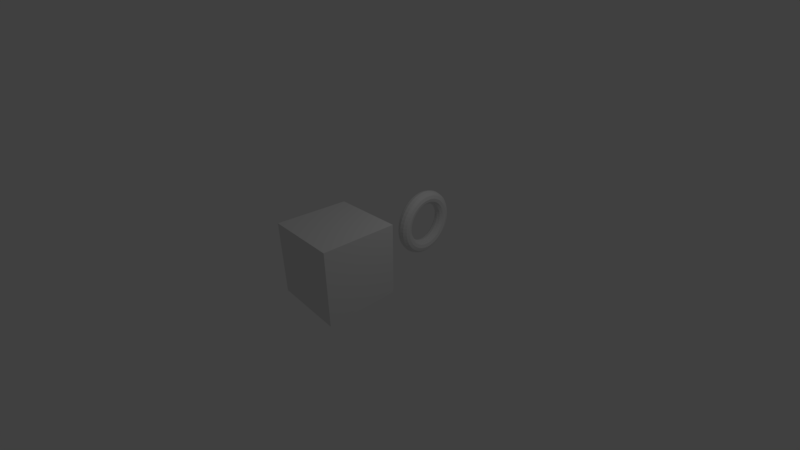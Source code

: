 # Source: logic_tests.blend  (saved by Blender 2.79.1; exported with 4.5.12 LTS)
import bpy
from mathutils import Matrix  # noqa: F401  (used for matrix-valued properties, if any)

bpy.ops.wm.read_factory_settings(use_empty=True)
scene = bpy.context.scene
scene.name = 'Scene'

# ---- collections
col_collection_1 = bpy.data.collections.new('Collection 1'); scene.collection.children.link(col_collection_1)
col_collection_1.hide_render = True
col_collection_1.hide_viewport = True
col_collection_2 = bpy.data.collections.new('Collection 2'); scene.collection.children.link(col_collection_2)
col_collection_2.hide_render = True
col_collection_2.hide_viewport = True
col_collection_3 = bpy.data.collections.new('Collection 3'); scene.collection.children.link(col_collection_3)
col_collection_3.hide_render = True
col_collection_3.hide_viewport = True
col_collection_4 = bpy.data.collections.new('Collection 4'); scene.collection.children.link(col_collection_4)
col_collection_4.hide_render = True
col_collection_4.hide_viewport = True
col_collection_5 = bpy.data.collections.new('Collection 5'); scene.collection.children.link(col_collection_5)

# ---- materials (node trees are filled in below, after node groups)
mat_material = bpy.data.materials.new('Material')
mat_material.alpha_threshold = 0.0
mat_material.roughness = 0.5
mat_material.line_color = (0.0, 0.0, 0.0, 1.0)

# ---- material node trees
mat_material.use_nodes = True; mat_material.node_tree.nodes.clear()
_N = mat_material.node_tree.nodes; _L = mat_material.node_tree.links
n0 = _N.new('ShaderNodeOutputMaterial'); n0.name = 'Material Output'; n0.location = (300, 300)
n1 = _N.new('ShaderNodeBsdfDiffuse'); n1.name = 'Diffuse BSDF'; n1.location = (10, 300)
n2 = _N.new('ShaderNodeMath'); n2.name = 'Math'; n2.location = (-330, 270)
_L.new(n1.outputs[0], n0.inputs[0])
n0.is_active_output = True

# ---- world
world_world = bpy.data.worlds.new('World'); scene.world = world_world
world_world.use_nodes = True; world_world.node_tree.nodes.clear()
_N = world_world.node_tree.nodes; _L = world_world.node_tree.links
n0 = _N.new('ShaderNodeOutputWorld'); n0.name = 'World Output'; n0.location = (300, 300)
n1 = _N.new('ShaderNodeBackground'); n1.name = 'Background'; n1.location = (10, 300)
n1.inputs[0].default_value = (0.05088, 0.05088, 0.05088, 1.0)
_L.new(n1.outputs[0], n0.inputs[0])
n0.is_active_output = True
world_world.color = (0.05088, 0.05088, 0.05088)
world_world.use_sun_shadow = False
world_world.sun_shadow_jitter_overblur = 0.0
world_world.cycles.sampling_method = 'MANUAL'

# ---- cameras
cam_camera = bpy.data.cameras.new('Camera')
cam_camera.clip_end = 200.0
cam_camera.lens = 16.0
cam_camera.sensor_width = 32.0
cam_camera.sensor_height = 18.0
cam_camera.ortho_scale = 7.314
cam_camera.dof.focus_distance = 0.0

# ---- lights
light_lamp = bpy.data.lights.new('Lamp', 'POINT')
light_lamp.transmission_factor = 0.0
light_lamp.cutoff_distance = 30.0
light_lamp.energy = 100.0
light_lamp.shadow_buffer_clip_start = 1.001
light_lamp.shadow_soft_size = 0.1
light_lamp.shadow_maximum_resolution = 0.006
light_lamp.use_absolute_resolution = True

# ---- meshes
me_cube = bpy.data.meshes.new('Cube')
me_cube.from_pydata([(1.0, 1.0, -1.0), (1.0, -1.0, -1.0), (-1.0, -1.0, -1.0), (-1.0, 1.0, -1.0), (1.0, 1.0, 1.0), (1.0, -1.0, 1.0), (-1.0, -1.0, 1.0), (-1.0, 1.0, 1.0)], [], [(0, 1, 2, 3), (4, 7, 6, 5), (0, 4, 5, 1), (1, 5, 6, 2), (2, 6, 7, 3), (4, 0, 3, 7)])
me_cube.materials.append(mat_material)
me_cube.use_remesh_preserve_volume = False
me_cube.use_remesh_preserve_attributes = False
me_cube.use_mirror_vertex_groups = False
me_cube.update()
me_cube_001 = bpy.data.meshes.new('Cube.001')
me_cube_001.from_pydata([(-1.0, -1.0, -1.0), (-1.0, -1.0, 1.0), (-1.0, 1.0, -1.0), (-1.0, 1.0, 1.0), (1.0, -1.0, -1.0), (1.0, -1.0, 1.0), (1.0, 1.0, -1.0), (1.0, 1.0, 1.0)], [], [(0, 1, 3, 2), (2, 3, 7, 6), (6, 7, 5, 4), (4, 5, 1, 0), (2, 6, 4, 0), (7, 3, 1, 5)])
me_cube_001.materials.append(mat_material)
me_cube_001.use_remesh_preserve_volume = False
me_cube_001.use_remesh_preserve_attributes = False
me_cube_001.use_mirror_vertex_groups = False
me_cube_001.update()
me_cube_002 = bpy.data.meshes.new('Cube.002')
me_cube_002.from_pydata([(-1.0, -1.0, -1.0), (-1.0, -1.0, 1.0), (-1.0, 1.0, -1.0), (-1.0, 1.0, 1.0), (1.0, -1.0, -1.0), (1.0, -1.0, 1.0), (1.0, 1.0, -1.0), (1.0, 1.0, 1.0)], [], [(0, 1, 3, 2), (2, 3, 7, 6), (6, 7, 5, 4), (4, 5, 1, 0), (2, 6, 4, 0), (7, 3, 1, 5)])
me_cube_002.materials.append(mat_material)
me_cube_002.use_remesh_preserve_volume = False
me_cube_002.use_remesh_preserve_attributes = False
me_cube_002.use_mirror_vertex_groups = False
me_cube_002.update()
me_cone = bpy.data.meshes.new('Cone')
me_cone.from_pydata([(0.0, 1.0, -1.0), (0.1951, 0.9808, -1.0), (0.3827, 0.9239, -1.0), (0.5556, 0.8315, -1.0), (0.7071, 0.7071, -1.0), (0.8315, 0.5556, -1.0), (0.9239, 0.3827, -1.0), (0.9808, 0.1951, -1.0), (1.0, 7.55e-08, -1.0), (0.0, 0.0, 1.0), (0.9808, -0.1951, -1.0), (0.9239, -0.3827, -1.0), (0.8315, -0.5556, -1.0), (0.7071, -0.7071, -1.0), (0.5556, -0.8315, -1.0), (0.3827, -0.9239, -1.0), (0.1951, -0.9808, -1.0), (-3.258e-07, -1.0, -1.0), (-0.1951, -0.9808, -1.0), (-0.3827, -0.9239, -1.0), (-0.5556, -0.8315, -1.0), (-0.7071, -0.7071, -1.0), (-0.8315, -0.5556, -1.0), (-0.9239, -0.3827, -1.0), (-0.9808, -0.1951, -1.0), (-1.0, 9.656e-07, -1.0), (-0.9808, 0.1951, -1.0), (-0.9239, 0.3827, -1.0), (-0.8315, 0.5556, -1.0), (-0.7071, 0.7071, -1.0), (-0.5556, 0.8315, -1.0), (-0.3827, 0.9239, -1.0), (-0.1951, 0.9808, -1.0)], [], [(0, 9, 1), (1, 9, 2), (2, 9, 3), (3, 9, 4), (4, 9, 5), (5, 9, 6), (6, 9, 7), (7, 9, 8), (8, 9, 10), (10, 9, 11), (11, 9, 12), (12, 9, 13), (13, 9, 14), (14, 9, 15), (15, 9, 16), (16, 9, 17), (17, 9, 18), (18, 9, 19), (19, 9, 20), (20, 9, 21), (21, 9, 22), (22, 9, 23), (23, 9, 24), (24, 9, 25), (25, 9, 26), (26, 9, 27), (27, 9, 28), (28, 9, 29), (29, 9, 30), (30, 9, 31), (31, 9, 32), (32, 9, 0), (0, 1, 2, 3, 4, 5, 6, 7, 8, 10, 11, 12, 13, 14, 15, 16, 17, 18, 19, 20, 21, 22, 23, 24, 25, 26, 27, 28, 29, 30, 31, 32)])
me_cone.use_remesh_preserve_volume = False
me_cone.use_remesh_preserve_attributes = False
me_cone.use_mirror_vertex_groups = False
me_cone.update()
me_torus = bpy.data.meshes.new('Torus')
me_torus.from_pydata([(4.719e-08, 0.0, -0.625), (0.0625, 0.0, -0.6083), (0.1083, 0.0, -0.5625), (0.125, 0.0, -0.5), (0.1083, 0.0, -0.4375), (0.0625, 0.0, -0.3917), (2.831e-08, 0.0, -0.375), (-0.0625, 0.0, -0.3917), (-0.1083, 0.0, -0.4375), (-0.125, 0.0, -0.5), (-0.1083, 0.0, -0.5625), (-0.0625, 0.0, -0.6083), (4.678e-08, 0.08158, -0.6197), (0.0625, 0.07939, -0.603), (0.1083, 0.07342, -0.5577), (0.125, 0.06526, -0.4957), (0.1083, 0.05711, -0.4338), (0.0625, 0.05113, -0.3884), (2.807e-08, 0.04895, -0.3718), (-0.0625, 0.05113, -0.3884), (-0.1083, 0.05711, -0.4338), (-0.125, 0.06526, -0.4957), (-0.1083, 0.07342, -0.5577), (-0.0625, 0.07939, -0.603), (4.558e-08, 0.1618, -0.6037), (0.0625, 0.1574, -0.5875), (0.1083, 0.1456, -0.5433), (0.125, 0.1294, -0.483), (0.1083, 0.1132, -0.4226), (0.0625, 0.1014, -0.3784), (2.735e-08, 0.09706, -0.3622), (-0.0625, 0.1014, -0.3784), (-0.1083, 0.1132, -0.4226), (-0.125, 0.1294, -0.483), (-0.1083, 0.1456, -0.5433), (-0.0625, 0.1574, -0.5875), (4.359e-08, 0.2392, -0.5774), (0.0625, 0.2328, -0.562), (0.1083, 0.2153, -0.5197), (0.125, 0.1913, -0.4619), (0.1083, 0.1674, -0.4042), (0.0625, 0.1499, -0.3619), (2.616e-08, 0.1435, -0.3465), (-0.0625, 0.1499, -0.3619), (-0.1083, 0.1674, -0.4042), (-0.125, 0.1913, -0.4619), (-0.1083, 0.2153, -0.5197), (-0.0625, 0.2328, -0.562), (4.086e-08, 0.3125, -0.5413), (0.0625, 0.3041, -0.5268), (0.1083, 0.2813, -0.4871), (0.125, 0.25, -0.433), (0.1083, 0.2188, -0.3789), (0.0625, 0.1959, -0.3393), (2.452e-08, 0.1875, -0.3248), (-0.0625, 0.1959, -0.3393), (-0.1083, 0.2188, -0.3789), (-0.125, 0.25, -0.433), (-0.1083, 0.2813, -0.4871), (-0.0625, 0.3041, -0.5268), (3.744e-08, 0.3805, -0.4958), (0.0625, 0.3703, -0.4826), (0.1083, 0.3424, -0.4463), (0.125, 0.3044, -0.3967), (0.1083, 0.2663, -0.3471), (0.0625, 0.2385, -0.3108), (2.246e-08, 0.2283, -0.2975), (-0.0625, 0.2385, -0.3108), (-0.1083, 0.2663, -0.3471), (-0.125, 0.3044, -0.3967), (-0.1083, 0.3424, -0.4463), (-0.0625, 0.3703, -0.4826), (3.337e-08, 0.4419, -0.4419), (0.0625, 0.4301, -0.4301), (0.1083, 0.3977, -0.3977), (0.125, 0.3536, -0.3536), (0.1083, 0.3094, -0.3094), (0.0625, 0.277, -0.277), (2.002e-08, 0.2652, -0.2652), (-0.0625, 0.277, -0.277), (-0.1083, 0.3094, -0.3094), (-0.125, 0.3536, -0.3536), (-0.1083, 0.3977, -0.3977), (-0.0625, 0.4301, -0.4301), (2.873e-08, 0.4958, -0.3805), (0.0625, 0.4826, -0.3703), (0.1083, 0.4463, -0.3424), (0.125, 0.3967, -0.3044), (0.1083, 0.3471, -0.2663), (0.0625, 0.3108, -0.2385), (1.724e-08, 0.2975, -0.2283), (-0.0625, 0.3108, -0.2385), (-0.1083, 0.3471, -0.2663), (-0.125, 0.3967, -0.3044), (-0.1083, 0.4463, -0.3424), (-0.0625, 0.4826, -0.3703), (2.359e-08, 0.5413, -0.3125), (0.0625, 0.5268, -0.3041), (0.1083, 0.4871, -0.2812), (0.125, 0.433, -0.25), (0.1083, 0.3789, -0.2187), (0.0625, 0.3393, -0.1959), (1.416e-08, 0.3248, -0.1875), (-0.0625, 0.3393, -0.1959), (-0.1083, 0.3789, -0.2187), (-0.125, 0.433, -0.25), (-0.1083, 0.4871, -0.2812), (-0.0625, 0.5268, -0.3041), (1.806e-08, 0.5774, -0.2392), (0.0625, 0.562, -0.2328), (0.1083, 0.5197, -0.2153), (0.125, 0.4619, -0.1913), (0.1083, 0.4042, -0.1674), (0.0625, 0.3619, -0.1499), (1.083e-08, 0.3465, -0.1435), (-0.0625, 0.3619, -0.1499), (-0.1083, 0.4042, -0.1674), (-0.125, 0.4619, -0.1913), (-0.1083, 0.5197, -0.2153), (-0.0625, 0.562, -0.2328), (1.221e-08, 0.6037, -0.1618), (0.0625, 0.5875, -0.1574), (0.1083, 0.5433, -0.1456), (0.125, 0.483, -0.1294), (0.1083, 0.4226, -0.1132), (0.0625, 0.3784, -0.1014), (7.328e-09, 0.3622, -0.09706), (-0.0625, 0.3784, -0.1014), (-0.1083, 0.4226, -0.1132), (-0.125, 0.483, -0.1294), (-0.1083, 0.5433, -0.1456), (-0.0625, 0.5875, -0.1574), (6.159e-09, 0.6197, -0.08158), (0.0625, 0.603, -0.07939), (0.1083, 0.5577, -0.07342), (0.125, 0.4957, -0.06526), (0.1083, 0.4338, -0.05711), (0.0625, 0.3884, -0.05113), (3.695e-09, 0.3718, -0.04895), (-0.0625, 0.3884, -0.05113), (-0.1083, 0.4338, -0.05711), (-0.125, 0.4957, -0.06526), (-0.1083, 0.5577, -0.07342), (-0.0625, 0.603, -0.07939), (2.25e-15, 0.625, -2.98e-08), (0.0625, 0.6083, -5.489e-08), (0.1083, 0.5625, -5.143e-08), (0.125, 0.5, -3.527e-08), (0.1083, 0.4375, -3.653e-08), (0.0625, 0.3917, -2.508e-08), (3.39e-15, 0.375, -4.47e-08), (-0.0625, 0.3917, -3.452e-08), (-0.1083, 0.4375, -5.288e-08), (-0.125, 0.5, -5.414e-08), (-0.1083, 0.5625, -6.778e-08), (-0.0625, 0.6083, -6.432e-08), (-6.159e-09, 0.6197, 0.08158), (0.0625, 0.603, 0.07939), (0.1083, 0.5577, 0.07342), (0.125, 0.4957, 0.06526), (0.1083, 0.4338, 0.05711), (0.0625, 0.3884, 0.05113), (-3.695e-09, 0.3718, 0.04895), (-0.0625, 0.3884, 0.05113), (-0.1083, 0.4338, 0.05711), (-0.125, 0.4957, 0.06526), (-0.1083, 0.5577, 0.07342), (-0.0625, 0.603, 0.07939), (-1.221e-08, 0.6037, 0.1618), (0.0625, 0.5875, 0.1574), (0.1083, 0.5433, 0.1456), (0.125, 0.483, 0.1294), (0.1083, 0.4226, 0.1132), (0.0625, 0.3784, 0.1014), (-7.328e-09, 0.3622, 0.09706), (-0.0625, 0.3784, 0.1014), (-0.1083, 0.4226, 0.1132), (-0.125, 0.483, 0.1294), (-0.1083, 0.5433, 0.1456), (-0.0625, 0.5875, 0.1574), (-1.806e-08, 0.5774, 0.2392), (0.0625, 0.562, 0.2328), (0.1083, 0.5197, 0.2153), (0.125, 0.4619, 0.1913), (0.1083, 0.4042, 0.1674), (0.0625, 0.3619, 0.1499), (-1.083e-08, 0.3465, 0.1435), (-0.0625, 0.3619, 0.1499), (-0.1083, 0.4042, 0.1674), (-0.125, 0.4619, 0.1913), (-0.1083, 0.5197, 0.2153), (-0.0625, 0.562, 0.2328), (-2.359e-08, 0.5413, 0.3125), (0.0625, 0.5268, 0.3041), (0.1083, 0.4871, 0.2812), (0.125, 0.433, 0.25), (0.1083, 0.3789, 0.2187), (0.0625, 0.3393, 0.1959), (-1.416e-08, 0.3248, 0.1875), (-0.0625, 0.3393, 0.1959), (-0.1083, 0.3789, 0.2187), (-0.125, 0.433, 0.25), (-0.1083, 0.4871, 0.2812), (-0.0625, 0.5268, 0.3041), (-2.873e-08, 0.4958, 0.3805), (0.0625, 0.4826, 0.3703), (0.1083, 0.4463, 0.3424), (0.125, 0.3967, 0.3044), (0.1083, 0.3471, 0.2663), (0.0625, 0.3108, 0.2385), (-1.724e-08, 0.2975, 0.2283), (-0.0625, 0.3108, 0.2385), (-0.1083, 0.3471, 0.2663), (-0.125, 0.3967, 0.3044), (-0.1083, 0.4463, 0.3424), (-0.0625, 0.4826, 0.3703), (-3.337e-08, 0.4419, 0.4419), (0.0625, 0.4301, 0.4301), (0.1083, 0.3977, 0.3977), (0.125, 0.3536, 0.3536), (0.1083, 0.3094, 0.3094), (0.0625, 0.277, 0.277), (-2.002e-08, 0.2652, 0.2652), (-0.0625, 0.277, 0.277), (-0.1083, 0.3094, 0.3094), (-0.125, 0.3536, 0.3536), (-0.1083, 0.3977, 0.3977), (-0.0625, 0.4301, 0.4301), (-3.744e-08, 0.3805, 0.4958), (0.0625, 0.3703, 0.4826), (0.1083, 0.3424, 0.4463), (0.125, 0.3044, 0.3967), (0.1083, 0.2663, 0.3471), (0.0625, 0.2385, 0.3108), (-2.246e-08, 0.2283, 0.2975), (-0.0625, 0.2385, 0.3108), (-0.1083, 0.2663, 0.3471), (-0.125, 0.3044, 0.3967), (-0.1083, 0.3424, 0.4463), (-0.0625, 0.3703, 0.4826), (-4.086e-08, 0.3125, 0.5413), (0.0625, 0.3041, 0.5268), (0.1083, 0.2813, 0.4871), (0.125, 0.25, 0.433), (0.1083, 0.2188, 0.3789), (0.0625, 0.1959, 0.3393), (-2.452e-08, 0.1875, 0.3248), (-0.0625, 0.1959, 0.3393), (-0.1083, 0.2188, 0.3789), (-0.125, 0.25, 0.433), (-0.1083, 0.2813, 0.4871), (-0.0625, 0.3041, 0.5268), (-4.359e-08, 0.2392, 0.5774), (0.0625, 0.2328, 0.562), (0.1083, 0.2153, 0.5197), (0.125, 0.1913, 0.4619), (0.1083, 0.1674, 0.4042), (0.0625, 0.1499, 0.3619), (-2.616e-08, 0.1435, 0.3465), (-0.0625, 0.1499, 0.3619), (-0.1083, 0.1674, 0.4042), (-0.125, 0.1913, 0.4619), (-0.1083, 0.2153, 0.5197), (-0.0625, 0.2328, 0.562), (-4.558e-08, 0.1618, 0.6037), (0.0625, 0.1574, 0.5875), (0.1083, 0.1456, 0.5433), (0.125, 0.1294, 0.483), (0.1083, 0.1132, 0.4226), (0.0625, 0.1014, 0.3784), (-2.735e-08, 0.09706, 0.3622), (-0.0625, 0.1014, 0.3784), (-0.1083, 0.1132, 0.4226), (-0.125, 0.1294, 0.483), (-0.1083, 0.1456, 0.5433), (-0.0625, 0.1574, 0.5875), (-4.678e-08, 0.08158, 0.6197), (0.0625, 0.07939, 0.603), (0.1083, 0.07342, 0.5577), (0.125, 0.06526, 0.4957), (0.1083, 0.05711, 0.4338), (0.0625, 0.05113, 0.3884), (-2.807e-08, 0.04895, 0.3718), (-0.0625, 0.05113, 0.3884), (-0.1083, 0.05711, 0.4338), (-0.125, 0.06526, 0.4957), (-0.1083, 0.07342, 0.5577), (-0.0625, 0.07939, 0.603), (-4.719e-08, 5.464e-08, 0.625), (0.0625, 5.318e-08, 0.6083), (0.1083, 4.918e-08, 0.5625), (0.125, 4.371e-08, 0.5), (0.1083, 3.825e-08, 0.4375), (0.0625, 3.425e-08, 0.3917), (-2.831e-08, 3.278e-08, 0.375), (-0.0625, 3.425e-08, 0.3917), (-0.1083, 3.825e-08, 0.4375), (-0.125, 4.371e-08, 0.5), (-0.1083, 4.918e-08, 0.5625), (-0.0625, 5.318e-08, 0.6083), (-4.678e-08, -0.08158, 0.6197), (0.0625, -0.07939, 0.603), (0.1083, -0.07342, 0.5577), (0.125, -0.06526, 0.4957), (0.1083, -0.05711, 0.4338), (0.0625, -0.05113, 0.3884), (-2.807e-08, -0.04895, 0.3718), (-0.0625, -0.05113, 0.3884), (-0.1083, -0.05711, 0.4338), (-0.125, -0.06526, 0.4957), (-0.1083, -0.07342, 0.5577), (-0.0625, -0.07939, 0.603), (-4.558e-08, -0.1618, 0.6037), (0.0625, -0.1574, 0.5875), (0.1083, -0.1456, 0.5433), (0.125, -0.1294, 0.483), (0.1083, -0.1132, 0.4226), (0.0625, -0.1014, 0.3784), (-2.735e-08, -0.09706, 0.3622), (-0.0625, -0.1014, 0.3784), (-0.1083, -0.1132, 0.4226), (-0.125, -0.1294, 0.483), (-0.1083, -0.1456, 0.5433), (-0.0625, -0.1574, 0.5875), (-4.359e-08, -0.2392, 0.5774), (0.0625, -0.2328, 0.562), (0.1083, -0.2153, 0.5197), (0.125, -0.1913, 0.4619), (0.1083, -0.1674, 0.4042), (0.0625, -0.1499, 0.3619), (-2.616e-08, -0.1435, 0.3465), (-0.0625, -0.1499, 0.3619), (-0.1083, -0.1674, 0.4042), (-0.125, -0.1913, 0.4619), (-0.1083, -0.2153, 0.5197), (-0.0625, -0.2328, 0.562), (-4.086e-08, -0.3125, 0.5413), (0.0625, -0.3041, 0.5268), (0.1083, -0.2812, 0.4871), (0.125, -0.25, 0.433), (0.1083, -0.2187, 0.3789), (0.0625, -0.1959, 0.3393), (-2.452e-08, -0.1875, 0.3248), (-0.0625, -0.1959, 0.3393), (-0.1083, -0.2187, 0.3789), (-0.125, -0.25, 0.433), (-0.1083, -0.2812, 0.4871), (-0.0625, -0.3041, 0.5268), (-3.744e-08, -0.3805, 0.4958), (0.0625, -0.3703, 0.4826), (0.1083, -0.3424, 0.4463), (0.125, -0.3044, 0.3967), (0.1083, -0.2663, 0.3471), (0.0625, -0.2385, 0.3108), (-2.246e-08, -0.2283, 0.2975), (-0.0625, -0.2385, 0.3108), (-0.1083, -0.2663, 0.3471), (-0.125, -0.3044, 0.3967), (-0.1083, -0.3424, 0.4463), (-0.0625, -0.3703, 0.4826), (-3.337e-08, -0.4419, 0.4419), (0.0625, -0.4301, 0.4301), (0.1083, -0.3977, 0.3977), (0.125, -0.3536, 0.3536), (0.1083, -0.3094, 0.3094), (0.0625, -0.277, 0.277), (-2.002e-08, -0.2652, 0.2652), (-0.0625, -0.277, 0.277), (-0.1083, -0.3094, 0.3094), (-0.125, -0.3536, 0.3536), (-0.1083, -0.3977, 0.3977), (-0.0625, -0.4301, 0.4301), (-2.873e-08, -0.4958, 0.3805), (0.0625, -0.4826, 0.3703), (0.1083, -0.4463, 0.3424), (0.125, -0.3967, 0.3044), (0.1083, -0.3471, 0.2663), (0.0625, -0.3108, 0.2385), (-1.724e-08, -0.2975, 0.2283), (-0.0625, -0.3108, 0.2385), (-0.1083, -0.3471, 0.2663), (-0.125, -0.3967, 0.3044), (-0.1083, -0.4463, 0.3424), (-0.0625, -0.4826, 0.3703), (-2.359e-08, -0.5413, 0.3125), (0.0625, -0.5268, 0.3041), (0.1083, -0.4871, 0.2812), (0.125, -0.433, 0.25), (0.1083, -0.3789, 0.2187), (0.0625, -0.3393, 0.1959), (-1.416e-08, -0.3248, 0.1875), (-0.0625, -0.3393, 0.1959), (-0.1083, -0.3789, 0.2187), (-0.125, -0.433, 0.25), (-0.1083, -0.4871, 0.2812), (-0.0625, -0.5268, 0.3041), (-1.806e-08, -0.5774, 0.2392), (0.0625, -0.562, 0.2328), (0.1083, -0.5197, 0.2153), (0.125, -0.4619, 0.1913), (0.1083, -0.4042, 0.1674), (0.0625, -0.3619, 0.1499), (-1.083e-08, -0.3465, 0.1435), (-0.0625, -0.3619, 0.1499), (-0.1083, -0.4042, 0.1674), (-0.125, -0.4619, 0.1913), (-0.1083, -0.5197, 0.2153), (-0.0625, -0.562, 0.2328), (-1.221e-08, -0.6037, 0.1618), (0.0625, -0.5875, 0.1574), (0.1083, -0.5433, 0.1456), (0.125, -0.483, 0.1294), (0.1083, -0.4226, 0.1132), (0.0625, -0.3784, 0.1014), (-7.328e-09, -0.3622, 0.09706), (-0.0625, -0.3784, 0.1014), (-0.1083, -0.4226, 0.1132), (-0.125, -0.483, 0.1294), (-0.1083, -0.5433, 0.1456), (-0.0625, -0.5875, 0.1574), (-6.159e-09, -0.6197, 0.08158), (0.0625, -0.603, 0.07939), (0.1083, -0.5577, 0.07342), (0.125, -0.4957, 0.06526), (0.1083, -0.4338, 0.05711), (0.0625, -0.3884, 0.05113), (-3.695e-09, -0.3718, 0.04895), (-0.0625, -0.3884, 0.05113), (-0.1083, -0.4338, 0.05711), (-0.125, -0.4957, 0.06526), (-0.1083, -0.5577, 0.07342), (-0.0625, -0.603, 0.07939), (2.25e-15, -0.625, -2.98e-08), (0.0625, -0.6083, -5.489e-08), (0.1083, -0.5625, -5.143e-08), (0.125, -0.5, -3.527e-08), (0.1083, -0.4375, -3.653e-08), (0.0625, -0.3917, -2.508e-08), (3.39e-15, -0.375, -4.47e-08), (-0.0625, -0.3917, -3.452e-08), (-0.1083, -0.4375, -5.288e-08), (-0.125, -0.5, -5.414e-08), (-0.1083, -0.5625, -6.778e-08), (-0.0625, -0.6083, -6.432e-08), (6.159e-09, -0.6197, -0.08158), (0.0625, -0.603, -0.07939), (0.1083, -0.5577, -0.07342), (0.125, -0.4957, -0.06526), (0.1083, -0.4338, -0.05711), (0.0625, -0.3884, -0.05113), (3.695e-09, -0.3718, -0.04895), (-0.0625, -0.3884, -0.05113), (-0.1083, -0.4338, -0.05711), (-0.125, -0.4957, -0.06526), (-0.1083, -0.5577, -0.07342), (-0.0625, -0.603, -0.07939), (1.221e-08, -0.6037, -0.1618), (0.0625, -0.5875, -0.1574), (0.1083, -0.5433, -0.1456), (0.125, -0.483, -0.1294), (0.1083, -0.4226, -0.1132), (0.0625, -0.3784, -0.1014), (7.328e-09, -0.3622, -0.09706), (-0.0625, -0.3784, -0.1014), (-0.1083, -0.4226, -0.1132), (-0.125, -0.483, -0.1294), (-0.1083, -0.5433, -0.1456), (-0.0625, -0.5875, -0.1574), (1.806e-08, -0.5774, -0.2392), (0.0625, -0.562, -0.2328), (0.1083, -0.5197, -0.2153), (0.125, -0.4619, -0.1913), (0.1083, -0.4042, -0.1674), (0.0625, -0.3619, -0.1499), (1.083e-08, -0.3465, -0.1435), (-0.0625, -0.3619, -0.1499), (-0.1083, -0.4042, -0.1674), (-0.125, -0.4619, -0.1913), (-0.1083, -0.5197, -0.2153), (-0.0625, -0.562, -0.2328), (2.359e-08, -0.5413, -0.3125), (0.0625, -0.5268, -0.3041), (0.1083, -0.4871, -0.2812), (0.125, -0.433, -0.25), (0.1083, -0.3789, -0.2187), (0.0625, -0.3393, -0.1959), (1.416e-08, -0.3248, -0.1875), (-0.0625, -0.3393, -0.1959), (-0.1083, -0.3789, -0.2187), (-0.125, -0.433, -0.25), (-0.1083, -0.4871, -0.2812), (-0.0625, -0.5268, -0.3041), (2.873e-08, -0.4958, -0.3805), (0.0625, -0.4826, -0.3703), (0.1083, -0.4463, -0.3424), (0.125, -0.3967, -0.3044), (0.1083, -0.3471, -0.2663), (0.0625, -0.3108, -0.2385), (1.724e-08, -0.2975, -0.2283), (-0.0625, -0.3108, -0.2385), (-0.1083, -0.3471, -0.2663), (-0.125, -0.3967, -0.3044), (-0.1083, -0.4463, -0.3424), (-0.0625, -0.4826, -0.3703), (3.337e-08, -0.4419, -0.4419), (0.0625, -0.4301, -0.4301), (0.1083, -0.3977, -0.3977), (0.125, -0.3536, -0.3536), (0.1083, -0.3094, -0.3094), (0.0625, -0.277, -0.277), (2.002e-08, -0.2652, -0.2652), (-0.0625, -0.277, -0.277), (-0.1083, -0.3094, -0.3094), (-0.125, -0.3536, -0.3536), (-0.1083, -0.3977, -0.3977), (-0.0625, -0.4301, -0.4301), (3.744e-08, -0.3805, -0.4958), (0.0625, -0.3703, -0.4826), (0.1083, -0.3424, -0.4463), (0.125, -0.3044, -0.3967), (0.1083, -0.2663, -0.3471), (0.0625, -0.2385, -0.3108), (2.246e-08, -0.2283, -0.2975), (-0.0625, -0.2385, -0.3108), (-0.1083, -0.2663, -0.3471), (-0.125, -0.3044, -0.3967), (-0.1083, -0.3424, -0.4463), (-0.0625, -0.3703, -0.4826), (4.086e-08, -0.3125, -0.5413), (0.0625, -0.3041, -0.5268), (0.1083, -0.2813, -0.4871), (0.125, -0.25, -0.433), (0.1083, -0.2188, -0.3789), (0.0625, -0.1959, -0.3393), (2.452e-08, -0.1875, -0.3248), (-0.0625, -0.1959, -0.3393), (-0.1083, -0.2188, -0.3789), (-0.125, -0.25, -0.433), (-0.1083, -0.2813, -0.4871), (-0.0625, -0.3041, -0.5268), (4.359e-08, -0.2392, -0.5774), (0.0625, -0.2328, -0.562), (0.1083, -0.2153, -0.5197), (0.125, -0.1913, -0.4619), (0.1083, -0.1674, -0.4042), (0.0625, -0.1499, -0.3619), (2.616e-08, -0.1435, -0.3465), (-0.0625, -0.1499, -0.3619), (-0.1083, -0.1674, -0.4042), (-0.125, -0.1913, -0.4619), (-0.1083, -0.2153, -0.5197), (-0.0625, -0.2328, -0.562), (4.558e-08, -0.1618, -0.6037), (0.0625, -0.1574, -0.5875), (0.1083, -0.1456, -0.5433), (0.125, -0.1294, -0.483), (0.1083, -0.1132, -0.4226), (0.0625, -0.1014, -0.3784), (2.735e-08, -0.09706, -0.3622), (-0.0625, -0.1014, -0.3784), (-0.1083, -0.1132, -0.4226), (-0.125, -0.1294, -0.483), (-0.1083, -0.1456, -0.5433), (-0.0625, -0.1574, -0.5875), (4.678e-08, -0.08158, -0.6197), (0.0625, -0.07939, -0.603), (0.1083, -0.07342, -0.5577), (0.125, -0.06526, -0.4957), (0.1083, -0.05711, -0.4338), (0.0625, -0.05113, -0.3884), (2.807e-08, -0.04895, -0.3718), (-0.0625, -0.05113, -0.3884), (-0.1083, -0.05711, -0.4338), (-0.125, -0.06526, -0.4957), (-0.1083, -0.07342, -0.5577), (-0.0625, -0.07939, -0.603)], [], [(0, 12, 13, 1), (1, 13, 14, 2), (2, 14, 15, 3), (3, 15, 16, 4), (4, 16, 17, 5), (5, 17, 18, 6), (6, 18, 19, 7), (7, 19, 20, 8), (8, 20, 21, 9), (9, 21, 22, 10), (10, 22, 23, 11), (0, 11, 23, 12), (12, 24, 25, 13), (13, 25, 26, 14), (14, 26, 27, 15), (15, 27, 28, 16), (16, 28, 29, 17), (17, 29, 30, 18), (18, 30, 31, 19), (19, 31, 32, 20), (20, 32, 33, 21), (21, 33, 34, 22), (22, 34, 35, 23), (23, 35, 24, 12), (24, 36, 37, 25), (25, 37, 38, 26), (26, 38, 39, 27), (27, 39, 40, 28), (28, 40, 41, 29), (29, 41, 42, 30), (30, 42, 43, 31), (31, 43, 44, 32), (32, 44, 45, 33), (33, 45, 46, 34), (34, 46, 47, 35), (35, 47, 36, 24), (36, 48, 49, 37), (37, 49, 50, 38), (38, 50, 51, 39), (39, 51, 52, 40), (40, 52, 53, 41), (41, 53, 54, 42), (42, 54, 55, 43), (43, 55, 56, 44), (44, 56, 57, 45), (45, 57, 58, 46), (46, 58, 59, 47), (47, 59, 48, 36), (48, 60, 61, 49), (49, 61, 62, 50), (50, 62, 63, 51), (51, 63, 64, 52), (52, 64, 65, 53), (53, 65, 66, 54), (54, 66, 67, 55), (55, 67, 68, 56), (56, 68, 69, 57), (57, 69, 70, 58), (58, 70, 71, 59), (59, 71, 60, 48), (60, 72, 73, 61), (61, 73, 74, 62), (62, 74, 75, 63), (63, 75, 76, 64), (64, 76, 77, 65), (65, 77, 78, 66), (66, 78, 79, 67), (67, 79, 80, 68), (68, 80, 81, 69), (69, 81, 82, 70), (70, 82, 83, 71), (71, 83, 72, 60), (72, 84, 85, 73), (73, 85, 86, 74), (74, 86, 87, 75), (75, 87, 88, 76), (76, 88, 89, 77), (77, 89, 90, 78), (78, 90, 91, 79), (79, 91, 92, 80), (80, 92, 93, 81), (81, 93, 94, 82), (82, 94, 95, 83), (83, 95, 84, 72), (84, 96, 97, 85), (85, 97, 98, 86), (86, 98, 99, 87), (87, 99, 100, 88), (88, 100, 101, 89), (89, 101, 102, 90), (90, 102, 103, 91), (91, 103, 104, 92), (92, 104, 105, 93), (93, 105, 106, 94), (94, 106, 107, 95), (95, 107, 96, 84), (96, 108, 109, 97), (97, 109, 110, 98), (98, 110, 111, 99), (99, 111, 112, 100), (100, 112, 113, 101), (101, 113, 114, 102), (102, 114, 115, 103), (103, 115, 116, 104), (104, 116, 117, 105), (105, 117, 118, 106), (106, 118, 119, 107), (107, 119, 108, 96), (108, 120, 121, 109), (109, 121, 122, 110), (110, 122, 123, 111), (111, 123, 124, 112), (112, 124, 125, 113), (113, 125, 126, 114), (114, 126, 127, 115), (115, 127, 128, 116), (116, 128, 129, 117), (117, 129, 130, 118), (118, 130, 131, 119), (119, 131, 120, 108), (120, 132, 133, 121), (121, 133, 134, 122), (122, 134, 135, 123), (123, 135, 136, 124), (124, 136, 137, 125), (125, 137, 138, 126), (126, 138, 139, 127), (127, 139, 140, 128), (128, 140, 141, 129), (129, 141, 142, 130), (130, 142, 143, 131), (131, 143, 132, 120), (132, 144, 145, 133), (133, 145, 146, 134), (134, 146, 147, 135), (135, 147, 148, 136), (136, 148, 149, 137), (137, 149, 150, 138), (138, 150, 151, 139), (139, 151, 152, 140), (140, 152, 153, 141), (141, 153, 154, 142), (142, 154, 155, 143), (143, 155, 144, 132), (144, 156, 157, 145), (145, 157, 158, 146), (146, 158, 159, 147), (147, 159, 160, 148), (148, 160, 161, 149), (149, 161, 162, 150), (150, 162, 163, 151), (151, 163, 164, 152), (152, 164, 165, 153), (153, 165, 166, 154), (154, 166, 167, 155), (155, 167, 156, 144), (156, 168, 169, 157), (157, 169, 170, 158), (158, 170, 171, 159), (159, 171, 172, 160), (160, 172, 173, 161), (161, 173, 174, 162), (162, 174, 175, 163), (163, 175, 176, 164), (164, 176, 177, 165), (165, 177, 178, 166), (166, 178, 179, 167), (167, 179, 168, 156), (168, 180, 181, 169), (169, 181, 182, 170), (170, 182, 183, 171), (171, 183, 184, 172), (172, 184, 185, 173), (173, 185, 186, 174), (174, 186, 187, 175), (175, 187, 188, 176), (176, 188, 189, 177), (177, 189, 190, 178), (178, 190, 191, 179), (179, 191, 180, 168), (180, 192, 193, 181), (181, 193, 194, 182), (182, 194, 195, 183), (183, 195, 196, 184), (184, 196, 197, 185), (185, 197, 198, 186), (186, 198, 199, 187), (187, 199, 200, 188), (188, 200, 201, 189), (189, 201, 202, 190), (190, 202, 203, 191), (191, 203, 192, 180), (192, 204, 205, 193), (193, 205, 206, 194), (194, 206, 207, 195), (195, 207, 208, 196), (196, 208, 209, 197), (197, 209, 210, 198), (198, 210, 211, 199), (199, 211, 212, 200), (200, 212, 213, 201), (201, 213, 214, 202), (202, 214, 215, 203), (203, 215, 204, 192), (204, 216, 217, 205), (205, 217, 218, 206), (206, 218, 219, 207), (207, 219, 220, 208), (208, 220, 221, 209), (209, 221, 222, 210), (210, 222, 223, 211), (211, 223, 224, 212), (212, 224, 225, 213), (213, 225, 226, 214), (214, 226, 227, 215), (215, 227, 216, 204), (216, 228, 229, 217), (217, 229, 230, 218), (218, 230, 231, 219), (219, 231, 232, 220), (220, 232, 233, 221), (221, 233, 234, 222), (222, 234, 235, 223), (223, 235, 236, 224), (224, 236, 237, 225), (225, 237, 238, 226), (226, 238, 239, 227), (227, 239, 228, 216), (228, 240, 241, 229), (229, 241, 242, 230), (230, 242, 243, 231), (231, 243, 244, 232), (232, 244, 245, 233), (233, 245, 246, 234), (234, 246, 247, 235), (235, 247, 248, 236), (236, 248, 249, 237), (237, 249, 250, 238), (238, 250, 251, 239), (239, 251, 240, 228), (240, 252, 253, 241), (241, 253, 254, 242), (242, 254, 255, 243), (243, 255, 256, 244), (244, 256, 257, 245), (245, 257, 258, 246), (246, 258, 259, 247), (247, 259, 260, 248), (248, 260, 261, 249), (249, 261, 262, 250), (250, 262, 263, 251), (251, 263, 252, 240), (252, 264, 265, 253), (253, 265, 266, 254), (254, 266, 267, 255), (255, 267, 268, 256), (256, 268, 269, 257), (257, 269, 270, 258), (258, 270, 271, 259), (259, 271, 272, 260), (260, 272, 273, 261), (261, 273, 274, 262), (262, 274, 275, 263), (263, 275, 264, 252), (264, 276, 277, 265), (265, 277, 278, 266), (266, 278, 279, 267), (267, 279, 280, 268), (268, 280, 281, 269), (269, 281, 282, 270), (270, 282, 283, 271), (271, 283, 284, 272), (272, 284, 285, 273), (273, 285, 286, 274), (274, 286, 287, 275), (275, 287, 276, 264), (276, 288, 289, 277), (277, 289, 290, 278), (278, 290, 291, 279), (279, 291, 292, 280), (280, 292, 293, 281), (281, 293, 294, 282), (282, 294, 295, 283), (283, 295, 296, 284), (284, 296, 297, 285), (285, 297, 298, 286), (286, 298, 299, 287), (287, 299, 288, 276), (288, 300, 301, 289), (289, 301, 302, 290), (290, 302, 303, 291), (291, 303, 304, 292), (292, 304, 305, 293), (293, 305, 306, 294), (294, 306, 307, 295), (295, 307, 308, 296), (296, 308, 309, 297), (297, 309, 310, 298), (298, 310, 311, 299), (299, 311, 300, 288), (300, 312, 313, 301), (301, 313, 314, 302), (302, 314, 315, 303), (303, 315, 316, 304), (304, 316, 317, 305), (305, 317, 318, 306), (306, 318, 319, 307), (307, 319, 320, 308), (308, 320, 321, 309), (309, 321, 322, 310), (310, 322, 323, 311), (311, 323, 312, 300), (312, 324, 325, 313), (313, 325, 326, 314), (314, 326, 327, 315), (315, 327, 328, 316), (316, 328, 329, 317), (317, 329, 330, 318), (318, 330, 331, 319), (319, 331, 332, 320), (320, 332, 333, 321), (321, 333, 334, 322), (322, 334, 335, 323), (323, 335, 324, 312), (324, 336, 337, 325), (325, 337, 338, 326), (326, 338, 339, 327), (327, 339, 340, 328), (328, 340, 341, 329), (329, 341, 342, 330), (330, 342, 343, 331), (331, 343, 344, 332), (332, 344, 345, 333), (333, 345, 346, 334), (334, 346, 347, 335), (335, 347, 336, 324), (336, 348, 349, 337), (337, 349, 350, 338), (338, 350, 351, 339), (339, 351, 352, 340), (340, 352, 353, 341), (341, 353, 354, 342), (342, 354, 355, 343), (343, 355, 356, 344), (344, 356, 357, 345), (345, 357, 358, 346), (346, 358, 359, 347), (347, 359, 348, 336), (348, 360, 361, 349), (349, 361, 362, 350), (350, 362, 363, 351), (351, 363, 364, 352), (352, 364, 365, 353), (353, 365, 366, 354), (354, 366, 367, 355), (355, 367, 368, 356), (356, 368, 369, 357), (357, 369, 370, 358), (358, 370, 371, 359), (359, 371, 360, 348), (360, 372, 373, 361), (361, 373, 374, 362), (362, 374, 375, 363), (363, 375, 376, 364), (364, 376, 377, 365), (365, 377, 378, 366), (366, 378, 379, 367), (367, 379, 380, 368), (368, 380, 381, 369), (369, 381, 382, 370), (370, 382, 383, 371), (371, 383, 372, 360), (372, 384, 385, 373), (373, 385, 386, 374), (374, 386, 387, 375), (375, 387, 388, 376), (376, 388, 389, 377), (377, 389, 390, 378), (378, 390, 391, 379), (379, 391, 392, 380), (380, 392, 393, 381), (381, 393, 394, 382), (382, 394, 395, 383), (383, 395, 384, 372), (384, 396, 397, 385), (385, 397, 398, 386), (386, 398, 399, 387), (387, 399, 400, 388), (388, 400, 401, 389), (389, 401, 402, 390), (390, 402, 403, 391), (391, 403, 404, 392), (392, 404, 405, 393), (393, 405, 406, 394), (394, 406, 407, 395), (395, 407, 396, 384), (396, 408, 409, 397), (397, 409, 410, 398), (398, 410, 411, 399), (399, 411, 412, 400), (400, 412, 413, 401), (401, 413, 414, 402), (402, 414, 415, 403), (403, 415, 416, 404), (404, 416, 417, 405), (405, 417, 418, 406), (406, 418, 419, 407), (407, 419, 408, 396), (408, 420, 421, 409), (409, 421, 422, 410), (410, 422, 423, 411), (411, 423, 424, 412), (412, 424, 425, 413), (413, 425, 426, 414), (414, 426, 427, 415), (415, 427, 428, 416), (416, 428, 429, 417), (417, 429, 430, 418), (418, 430, 431, 419), (419, 431, 420, 408), (420, 432, 433, 421), (421, 433, 434, 422), (422, 434, 435, 423), (423, 435, 436, 424), (424, 436, 437, 425), (425, 437, 438, 426), (426, 438, 439, 427), (427, 439, 440, 428), (428, 440, 441, 429), (429, 441, 442, 430), (430, 442, 443, 431), (431, 443, 432, 420), (432, 444, 445, 433), (433, 445, 446, 434), (434, 446, 447, 435), (435, 447, 448, 436), (436, 448, 449, 437), (437, 449, 450, 438), (438, 450, 451, 439), (439, 451, 452, 440), (440, 452, 453, 441), (441, 453, 454, 442), (442, 454, 455, 443), (443, 455, 444, 432), (444, 456, 457, 445), (445, 457, 458, 446), (446, 458, 459, 447), (447, 459, 460, 448), (448, 460, 461, 449), (449, 461, 462, 450), (450, 462, 463, 451), (451, 463, 464, 452), (452, 464, 465, 453), (453, 465, 466, 454), (454, 466, 467, 455), (455, 467, 456, 444), (456, 468, 469, 457), (457, 469, 470, 458), (458, 470, 471, 459), (459, 471, 472, 460), (460, 472, 473, 461), (461, 473, 474, 462), (462, 474, 475, 463), (463, 475, 476, 464), (464, 476, 477, 465), (465, 477, 478, 466), (466, 478, 479, 467), (467, 479, 468, 456), (468, 480, 481, 469), (469, 481, 482, 470), (470, 482, 483, 471), (471, 483, 484, 472), (472, 484, 485, 473), (473, 485, 486, 474), (474, 486, 487, 475), (475, 487, 488, 476), (476, 488, 489, 477), (477, 489, 490, 478), (478, 490, 491, 479), (479, 491, 480, 468), (480, 492, 493, 481), (481, 493, 494, 482), (482, 494, 495, 483), (483, 495, 496, 484), (484, 496, 497, 485), (485, 497, 498, 486), (486, 498, 499, 487), (487, 499, 500, 488), (488, 500, 501, 489), (489, 501, 502, 490), (490, 502, 503, 491), (491, 503, 492, 480), (492, 504, 505, 493), (493, 505, 506, 494), (494, 506, 507, 495), (495, 507, 508, 496), (496, 508, 509, 497), (497, 509, 510, 498), (498, 510, 511, 499), (499, 511, 512, 500), (500, 512, 513, 501), (501, 513, 514, 502), (502, 514, 515, 503), (503, 515, 504, 492), (504, 516, 517, 505), (505, 517, 518, 506), (506, 518, 519, 507), (507, 519, 520, 508), (508, 520, 521, 509), (509, 521, 522, 510), (510, 522, 523, 511), (511, 523, 524, 512), (512, 524, 525, 513), (513, 525, 526, 514), (514, 526, 527, 515), (515, 527, 516, 504), (516, 528, 529, 517), (517, 529, 530, 518), (518, 530, 531, 519), (519, 531, 532, 520), (520, 532, 533, 521), (521, 533, 534, 522), (522, 534, 535, 523), (523, 535, 536, 524), (524, 536, 537, 525), (525, 537, 538, 526), (526, 538, 539, 527), (527, 539, 528, 516), (528, 540, 541, 529), (529, 541, 542, 530), (530, 542, 543, 531), (531, 543, 544, 532), (532, 544, 545, 533), (533, 545, 546, 534), (534, 546, 547, 535), (535, 547, 548, 536), (536, 548, 549, 537), (537, 549, 550, 538), (538, 550, 551, 539), (539, 551, 540, 528), (540, 552, 553, 541), (541, 553, 554, 542), (542, 554, 555, 543), (543, 555, 556, 544), (544, 556, 557, 545), (545, 557, 558, 546), (546, 558, 559, 547), (547, 559, 560, 548), (548, 560, 561, 549), (549, 561, 562, 550), (550, 562, 563, 551), (551, 563, 552, 540), (552, 564, 565, 553), (553, 565, 566, 554), (554, 566, 567, 555), (555, 567, 568, 556), (556, 568, 569, 557), (557, 569, 570, 558), (558, 570, 571, 559), (559, 571, 572, 560), (560, 572, 573, 561), (561, 573, 574, 562), (562, 574, 575, 563), (563, 575, 564, 552), (564, 0, 1, 565), (565, 1, 2, 566), (566, 2, 3, 567), (567, 3, 4, 568), (568, 4, 5, 569), (569, 5, 6, 570), (570, 6, 7, 571), (571, 7, 8, 572), (572, 8, 9, 573), (573, 9, 10, 574), (574, 10, 11, 575), (575, 11, 0, 564)])
me_torus.use_remesh_preserve_volume = False
me_torus.use_remesh_preserve_attributes = False
me_torus.use_mirror_vertex_groups = False
me_torus.update()

# ---- objects
ob_cube1 = bpy.data.objects.new('Cube1', me_cube)
ob_lamp = bpy.data.objects.new('Lamp', light_lamp)
ob_camera = bpy.data.objects.new('Camera', cam_camera)
ob_cube2 = bpy.data.objects.new('Cube2', me_cube_001)
ob_cube3 = bpy.data.objects.new('Cube3', me_cube_002)
ob_cone = bpy.data.objects.new('Cone', me_cone)
ob_cube4 = bpy.data.objects.new('Cube4', me_cube_002)
ob_torus = bpy.data.objects.new('Torus', me_torus)
ob_cube5 = bpy.data.objects.new('Cube5', me_cube_002)

# ---- transforms, parenting, visibility, modifiers, constraints
ob_cube1.location = (0.0, 0.0, 0.0)
ob_cube1.lock_rotations_4d = False
ob_cube1.empty_display_type = 'ARROWS'
ob_cube1.lineart.crease_threshold = 0.0
ob_lamp.location = (4.0, 1.0, 6.0)
ob_lamp.rotation_euler = (0.6503, 0.05522, 1.866)
ob_lamp.lock_rotations_4d = False
ob_lamp.empty_display_type = 'ARROWS'
ob_lamp.color = (0.0, 0.0, 0.0, 0.0)
ob_lamp.lineart.crease_threshold = 0.0
ob_camera.location = (7.481, -6.508, 5.344)
ob_camera.rotation_euler = (1.109, 0.0, 0.8149)
ob_camera.lock_rotations_4d = False
ob_camera.empty_display_type = 'ARROWS'
ob_camera.color = (0.0, 0.0, 0.0, 0.0)
ob_camera.display_type = 'WIRE'
ob_camera.lineart.crease_threshold = 0.0
ob_cube2.location = (0.0, 0.0, 0.0)
ob_cube2.lineart.crease_threshold = 0.0
ob_cube3.location = (0.0, 0.0, 0.0)
ob_cube3.lineart.crease_threshold = 0.0
ob_cone.location = (0.5073, 2.681, 0.5442)
ob_cone.hide_render = True
ob_cone.lineart.crease_threshold = 0.0
ob_cube4.location = (0.0, 0.0, 0.0)
ob_cube4.lineart.crease_threshold = 0.0
ob_torus.location = (0.0, 1.534, 0.0)
ob_torus.scale = (1.578, 1.578, 1.578)
ob_torus.lineart.crease_threshold = 0.0
ob_cube5.location = (0.0, -1.64, 0.0)
ob_cube5.lineart.crease_threshold = 0.0

# ---- collection membership
col_collection_1.objects.link(ob_cube1)
col_collection_1.objects.link(ob_lamp)
col_collection_1.objects.link(ob_camera)
col_collection_2.objects.link(ob_cube2)
col_collection_2.objects.link(ob_lamp)
col_collection_2.objects.link(ob_camera)
col_collection_3.objects.link(ob_cube3)
col_collection_3.objects.link(ob_lamp)
col_collection_3.objects.link(ob_camera)
col_collection_4.objects.link(ob_cone)
col_collection_4.objects.link(ob_cube4)
col_collection_4.objects.link(ob_lamp)
col_collection_4.objects.link(ob_camera)
col_collection_5.objects.link(ob_torus)
col_collection_5.objects.link(ob_cube5)
col_collection_5.objects.link(ob_lamp)
col_collection_5.objects.link(ob_camera)

# ---- scene / render settings (as saved in the file)
scene.camera = ob_camera
scene.frame_start = 1; scene.frame_end = 250; scene.frame_set(1)
scene.render.engine = 'CYCLES'
scene.render.resolution_percentage = 50
scene.render.fps = 60
scene.render.dither_intensity = 0.0
scene.cycles.use_denoising = False
scene.cycles.samples = 128
scene.cycles.sampling_pattern = 'TABULATED_SOBOL'
scene.cycles.light_sampling_threshold = 0.0
scene.cycles.use_adaptive_sampling = False
scene.cycles.use_light_tree = False
scene.cycles.blur_glossy = 0.0
scene.cycles.sample_clamp_indirect = 0.0
scene.view_settings.view_transform = 'Standard'
bpy.context.view_layer.update()
